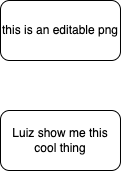

The diagram above was exported from draw.io. Its source (the exported page's mxGraphModel, read from the mxfile embedded in the PNG):
<mxGraphModel dx="472" dy="526" grid="1" gridSize="10" guides="1" tooltips="1" connect="1" arrows="1" fold="1" page="1" pageScale="1" pageWidth="1100" pageHeight="850" math="0" shadow="0">
  <root>
    <mxCell id="0" />
    <mxCell id="1" parent="0" />
    <mxCell id="2" value="this is an editable png" style="rounded=1;whiteSpace=wrap;html=1;" vertex="1" parent="1">
      <mxGeometry x="190" y="240" width="120" height="60" as="geometry" />
    </mxCell>
    <mxCell id="4" value="Luiz show me this cool thing" style="rounded=1;whiteSpace=wrap;html=1;" vertex="1" parent="1">
      <mxGeometry x="190" y="350" width="120" height="60" as="geometry" />
    </mxCell>
  </root>
</mxGraphModel>